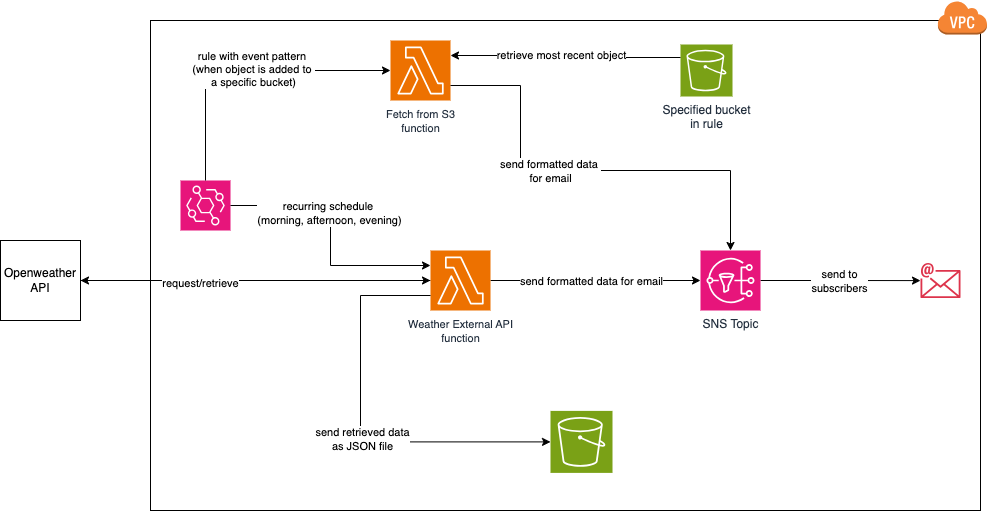

The diagram above was exported from draw.io. Its source (the exported page's mxGraphModel, read from the mxfile embedded in the PNG):
<mxGraphModel dx="1804" dy="707" grid="1" gridSize="10" guides="1" tooltips="1" connect="1" arrows="1" fold="1" page="1" pageScale="1" pageWidth="850" pageHeight="1100" math="0" shadow="0">
  <root>
    <mxCell id="0" />
    <mxCell id="1" parent="0" />
    <mxCell id="y34tl6RAHsnV_3yCxRlc-1" value="" style="rounded=0;whiteSpace=wrap;html=1;" vertex="1" parent="1">
      <mxGeometry x="60" y="70" width="830" height="490" as="geometry" />
    </mxCell>
    <mxCell id="y34tl6RAHsnV_3yCxRlc-2" value="" style="outlineConnect=0;dashed=0;verticalLabelPosition=bottom;verticalAlign=top;align=center;html=1;shape=mxgraph.aws3.virtual_private_cloud;fillColor=#F58534;gradientColor=none;" vertex="1" parent="1">
      <mxGeometry x="847" y="50" width="49.5" height="34" as="geometry" />
    </mxCell>
    <mxCell id="y34tl6RAHsnV_3yCxRlc-3" value="" style="sketch=0;points=[[0,0,0],[0.25,0,0],[0.5,0,0],[0.75,0,0],[1,0,0],[0,1,0],[0.25,1,0],[0.5,1,0],[0.75,1,0],[1,1,0],[0,0.25,0],[0,0.5,0],[0,0.75,0],[1,0.25,0],[1,0.5,0],[1,0.75,0]];outlineConnect=0;fontColor=#232F3E;fillColor=#E7157B;strokeColor=#ffffff;dashed=0;verticalLabelPosition=bottom;verticalAlign=top;align=center;html=1;fontSize=12;fontStyle=0;aspect=fixed;shape=mxgraph.aws4.resourceIcon;resIcon=mxgraph.aws4.eventbridge;" vertex="1" parent="1">
      <mxGeometry x="90" y="230" width="50" height="50" as="geometry" />
    </mxCell>
    <mxCell id="y34tl6RAHsnV_3yCxRlc-18" style="edgeStyle=orthogonalEdgeStyle;rounded=0;orthogonalLoop=1;jettySize=auto;html=1;exitX=1;exitY=0.5;exitDx=0;exitDy=0;exitPerimeter=0;" edge="1" parent="1" source="y34tl6RAHsnV_3yCxRlc-4" target="y34tl6RAHsnV_3yCxRlc-6">
      <mxGeometry relative="1" as="geometry" />
    </mxCell>
    <mxCell id="y34tl6RAHsnV_3yCxRlc-19" value="send formatted data f&lt;span style=&quot;background-color: light-dark(#ffffff, var(--ge-dark-color, #121212)); color: light-dark(rgb(0, 0, 0), rgb(255, 255, 255));&quot;&gt;or email&lt;/span&gt;" style="edgeLabel;html=1;align=center;verticalAlign=middle;resizable=0;points=[];" vertex="1" connectable="0" parent="y34tl6RAHsnV_3yCxRlc-18">
      <mxGeometry x="-0.1579" relative="1" as="geometry">
        <mxPoint x="12" as="offset" />
      </mxGeometry>
    </mxCell>
    <mxCell id="y34tl6RAHsnV_3yCxRlc-31" style="edgeStyle=orthogonalEdgeStyle;rounded=0;orthogonalLoop=1;jettySize=auto;html=1;exitX=0;exitY=0.5;exitDx=0;exitDy=0;exitPerimeter=0;entryX=1;entryY=0.5;entryDx=0;entryDy=0;" edge="1" parent="1" source="y34tl6RAHsnV_3yCxRlc-4" target="y34tl6RAHsnV_3yCxRlc-30">
      <mxGeometry relative="1" as="geometry" />
    </mxCell>
    <mxCell id="y34tl6RAHsnV_3yCxRlc-4" value="&lt;font style=&quot;font-size: 11px;&quot;&gt;Weather External API&lt;br&gt;function&lt;/font&gt;" style="sketch=0;points=[[0,0,0],[0.25,0,0],[0.5,0,0],[0.75,0,0],[1,0,0],[0,1,0],[0.25,1,0],[0.5,1,0],[0.75,1,0],[1,1,0],[0,0.25,0],[0,0.5,0],[0,0.75,0],[1,0.25,0],[1,0.5,0],[1,0.75,0]];outlineConnect=0;fontColor=#232F3E;fillColor=#ED7100;strokeColor=#ffffff;dashed=0;verticalLabelPosition=bottom;verticalAlign=top;align=center;html=1;fontSize=12;fontStyle=0;aspect=fixed;shape=mxgraph.aws4.resourceIcon;resIcon=mxgraph.aws4.lambda;" vertex="1" parent="1">
      <mxGeometry x="340" y="300" width="60" height="60" as="geometry" />
    </mxCell>
    <mxCell id="y34tl6RAHsnV_3yCxRlc-5" value="&lt;font style=&quot;font-size: 11px;&quot;&gt;Fetch from S3&lt;br&gt;function&lt;/font&gt;" style="sketch=0;points=[[0,0,0],[0.25,0,0],[0.5,0,0],[0.75,0,0],[1,0,0],[0,1,0],[0.25,1,0],[0.5,1,0],[0.75,1,0],[1,1,0],[0,0.25,0],[0,0.5,0],[0,0.75,0],[1,0.25,0],[1,0.5,0],[1,0.75,0]];outlineConnect=0;fontColor=#232F3E;fillColor=#ED7100;strokeColor=#ffffff;dashed=0;verticalLabelPosition=bottom;verticalAlign=top;align=center;html=1;fontSize=12;fontStyle=0;aspect=fixed;shape=mxgraph.aws4.resourceIcon;resIcon=mxgraph.aws4.lambda;" vertex="1" parent="1">
      <mxGeometry x="300" y="90" width="60" height="60" as="geometry" />
    </mxCell>
    <mxCell id="y34tl6RAHsnV_3yCxRlc-20" style="edgeStyle=orthogonalEdgeStyle;rounded=0;orthogonalLoop=1;jettySize=auto;html=1;exitX=1;exitY=0.5;exitDx=0;exitDy=0;exitPerimeter=0;" edge="1" parent="1" source="y34tl6RAHsnV_3yCxRlc-6" target="y34tl6RAHsnV_3yCxRlc-8">
      <mxGeometry relative="1" as="geometry" />
    </mxCell>
    <mxCell id="y34tl6RAHsnV_3yCxRlc-21" value="send to&lt;div&gt;subscribers&lt;/div&gt;" style="edgeLabel;html=1;align=center;verticalAlign=middle;resizable=0;points=[];" vertex="1" connectable="0" parent="y34tl6RAHsnV_3yCxRlc-20">
      <mxGeometry x="-0.302" y="1" relative="1" as="geometry">
        <mxPoint x="22" y="1" as="offset" />
      </mxGeometry>
    </mxCell>
    <mxCell id="y34tl6RAHsnV_3yCxRlc-6" value="SNS Topic" style="sketch=0;points=[[0,0,0],[0.25,0,0],[0.5,0,0],[0.75,0,0],[1,0,0],[0,1,0],[0.25,1,0],[0.5,1,0],[0.75,1,0],[1,1,0],[0,0.25,0],[0,0.5,0],[0,0.75,0],[1,0.25,0],[1,0.5,0],[1,0.75,0]];outlineConnect=0;fontColor=#232F3E;fillColor=#E7157B;strokeColor=#ffffff;dashed=0;verticalLabelPosition=bottom;verticalAlign=top;align=center;html=1;fontSize=12;fontStyle=0;aspect=fixed;shape=mxgraph.aws4.resourceIcon;resIcon=mxgraph.aws4.sns;" vertex="1" parent="1">
      <mxGeometry x="610" y="300" width="60" height="60" as="geometry" />
    </mxCell>
    <mxCell id="y34tl6RAHsnV_3yCxRlc-7" value="" style="sketch=0;points=[[0,0,0],[0.25,0,0],[0.5,0,0],[0.75,0,0],[1,0,0],[0,1,0],[0.25,1,0],[0.5,1,0],[0.75,1,0],[1,1,0],[0,0.25,0],[0,0.5,0],[0,0.75,0],[1,0.25,0],[1,0.5,0],[1,0.75,0]];outlineConnect=0;fontColor=#232F3E;fillColor=#7AA116;strokeColor=#ffffff;dashed=0;verticalLabelPosition=bottom;verticalAlign=top;align=center;html=1;fontSize=12;fontStyle=0;aspect=fixed;shape=mxgraph.aws4.resourceIcon;resIcon=mxgraph.aws4.s3;" vertex="1" parent="1">
      <mxGeometry x="460" y="460.4" width="62" height="62" as="geometry" />
    </mxCell>
    <mxCell id="y34tl6RAHsnV_3yCxRlc-8" value="" style="sketch=0;outlineConnect=0;fontColor=#232F3E;gradientColor=none;fillColor=#DD344C;strokeColor=none;dashed=0;verticalLabelPosition=bottom;verticalAlign=top;align=center;html=1;fontSize=12;fontStyle=0;aspect=fixed;shape=mxgraph.aws4.email;" vertex="1" parent="1">
      <mxGeometry x="830" y="312.31" width="40" height="35.38" as="geometry" />
    </mxCell>
    <mxCell id="y34tl6RAHsnV_3yCxRlc-9" value="Specified bucket&lt;div&gt;in rule&lt;/div&gt;" style="sketch=0;points=[[0,0,0],[0.25,0,0],[0.5,0,0],[0.75,0,0],[1,0,0],[0,1,0],[0.25,1,0],[0.5,1,0],[0.75,1,0],[1,1,0],[0,0.25,0],[0,0.5,0],[0,0.75,0],[1,0.25,0],[1,0.5,0],[1,0.75,0]];outlineConnect=0;fontColor=#232F3E;fillColor=#7AA116;strokeColor=#ffffff;dashed=0;verticalLabelPosition=bottom;verticalAlign=top;align=center;html=1;fontSize=12;fontStyle=0;aspect=fixed;shape=mxgraph.aws4.resourceIcon;resIcon=mxgraph.aws4.s3;" vertex="1" parent="1">
      <mxGeometry x="590" y="94" width="52" height="52" as="geometry" />
    </mxCell>
    <mxCell id="y34tl6RAHsnV_3yCxRlc-12" value="" style="edgeStyle=orthogonalEdgeStyle;rounded=0;orthogonalLoop=1;jettySize=auto;html=1;exitX=0;exitY=0.75;exitDx=0;exitDy=0;exitPerimeter=0;entryX=0;entryY=0.5;entryDx=0;entryDy=0;entryPerimeter=0;" edge="1" parent="1" source="y34tl6RAHsnV_3yCxRlc-4" target="y34tl6RAHsnV_3yCxRlc-7">
      <mxGeometry relative="1" as="geometry">
        <mxPoint x="330" y="360" as="sourcePoint" />
        <mxPoint x="350" y="502.20000000000005" as="targetPoint" />
        <Array as="points">
          <mxPoint x="270" y="345" />
          <mxPoint x="270" y="491" />
        </Array>
      </mxGeometry>
    </mxCell>
    <mxCell id="y34tl6RAHsnV_3yCxRlc-13" value="send retrieved data&lt;div&gt;as JSON file&lt;/div&gt;" style="edgeLabel;html=1;align=center;verticalAlign=middle;resizable=0;points=[];" vertex="1" connectable="0" parent="y34tl6RAHsnV_3yCxRlc-12">
      <mxGeometry x="0.0502" y="1" relative="1" as="geometry">
        <mxPoint as="offset" />
      </mxGeometry>
    </mxCell>
    <mxCell id="y34tl6RAHsnV_3yCxRlc-22" style="edgeStyle=orthogonalEdgeStyle;rounded=0;orthogonalLoop=1;jettySize=auto;html=1;exitX=1;exitY=0.5;exitDx=0;exitDy=0;exitPerimeter=0;entryX=0;entryY=0.25;entryDx=0;entryDy=0;entryPerimeter=0;" edge="1" parent="1" source="y34tl6RAHsnV_3yCxRlc-3" target="y34tl6RAHsnV_3yCxRlc-4">
      <mxGeometry relative="1" as="geometry" />
    </mxCell>
    <mxCell id="y34tl6RAHsnV_3yCxRlc-23" value="recurring schedule&amp;nbsp;&lt;div&gt;(morning, afternoon, evening)&lt;/div&gt;" style="edgeLabel;html=1;align=center;verticalAlign=middle;resizable=0;points=[];" vertex="1" connectable="0" parent="y34tl6RAHsnV_3yCxRlc-22">
      <mxGeometry x="-0.1781" y="-2" relative="1" as="geometry">
        <mxPoint as="offset" />
      </mxGeometry>
    </mxCell>
    <mxCell id="y34tl6RAHsnV_3yCxRlc-24" style="edgeStyle=orthogonalEdgeStyle;rounded=0;orthogonalLoop=1;jettySize=auto;html=1;exitX=0.5;exitY=0;exitDx=0;exitDy=0;exitPerimeter=0;entryX=0;entryY=0.5;entryDx=0;entryDy=0;entryPerimeter=0;" edge="1" parent="1" source="y34tl6RAHsnV_3yCxRlc-3" target="y34tl6RAHsnV_3yCxRlc-5">
      <mxGeometry relative="1" as="geometry" />
    </mxCell>
    <mxCell id="y34tl6RAHsnV_3yCxRlc-25" value="rule with event pattern&amp;nbsp;&lt;br&gt;(when object is added to&amp;nbsp;&lt;div&gt;a specific bucket)&lt;/div&gt;" style="edgeLabel;html=1;align=center;verticalAlign=middle;resizable=0;points=[];" vertex="1" connectable="0" parent="y34tl6RAHsnV_3yCxRlc-24">
      <mxGeometry x="0.0644" y="2" relative="1" as="geometry">
        <mxPoint as="offset" />
      </mxGeometry>
    </mxCell>
    <mxCell id="y34tl6RAHsnV_3yCxRlc-26" value="retrieve most recent object" style="edgeStyle=orthogonalEdgeStyle;rounded=0;orthogonalLoop=1;jettySize=auto;html=1;exitX=0;exitY=0.25;exitDx=0;exitDy=0;exitPerimeter=0;entryX=1;entryY=0.25;entryDx=0;entryDy=0;entryPerimeter=0;" edge="1" parent="1" source="y34tl6RAHsnV_3yCxRlc-9" target="y34tl6RAHsnV_3yCxRlc-5">
      <mxGeometry x="0.0435" relative="1" as="geometry">
        <mxPoint as="offset" />
      </mxGeometry>
    </mxCell>
    <mxCell id="y34tl6RAHsnV_3yCxRlc-28" style="edgeStyle=orthogonalEdgeStyle;rounded=0;orthogonalLoop=1;jettySize=auto;html=1;exitX=1;exitY=0.75;exitDx=0;exitDy=0;exitPerimeter=0;entryX=0.5;entryY=0;entryDx=0;entryDy=0;entryPerimeter=0;" edge="1" parent="1" source="y34tl6RAHsnV_3yCxRlc-5" target="y34tl6RAHsnV_3yCxRlc-6">
      <mxGeometry relative="1" as="geometry">
        <Array as="points">
          <mxPoint x="430" y="135" />
          <mxPoint x="430" y="220" />
          <mxPoint x="640" y="220" />
        </Array>
      </mxGeometry>
    </mxCell>
    <mxCell id="y34tl6RAHsnV_3yCxRlc-29" value="send formatted data&amp;nbsp;&lt;div&gt;for email&lt;/div&gt;" style="edgeLabel;html=1;align=center;verticalAlign=middle;resizable=0;points=[];" vertex="1" connectable="0" parent="y34tl6RAHsnV_3yCxRlc-28">
      <mxGeometry x="-0.173" relative="1" as="geometry">
        <mxPoint as="offset" />
      </mxGeometry>
    </mxCell>
    <mxCell id="y34tl6RAHsnV_3yCxRlc-32" style="edgeStyle=orthogonalEdgeStyle;rounded=0;orthogonalLoop=1;jettySize=auto;html=1;exitX=1;exitY=0.5;exitDx=0;exitDy=0;entryX=0;entryY=0.5;entryDx=0;entryDy=0;entryPerimeter=0;" edge="1" parent="1" source="y34tl6RAHsnV_3yCxRlc-30" target="y34tl6RAHsnV_3yCxRlc-4">
      <mxGeometry relative="1" as="geometry" />
    </mxCell>
    <mxCell id="y34tl6RAHsnV_3yCxRlc-33" value="request/retrieve" style="edgeLabel;html=1;align=center;verticalAlign=middle;resizable=0;points=[];" vertex="1" connectable="0" parent="y34tl6RAHsnV_3yCxRlc-32">
      <mxGeometry x="-0.32" y="-2" relative="1" as="geometry">
        <mxPoint as="offset" />
      </mxGeometry>
    </mxCell>
    <mxCell id="y34tl6RAHsnV_3yCxRlc-30" value="Openweather&lt;div&gt;API&lt;/div&gt;" style="whiteSpace=wrap;html=1;aspect=fixed;" vertex="1" parent="1">
      <mxGeometry x="-90" y="290" width="80" height="80" as="geometry" />
    </mxCell>
  </root>
</mxGraphModel>